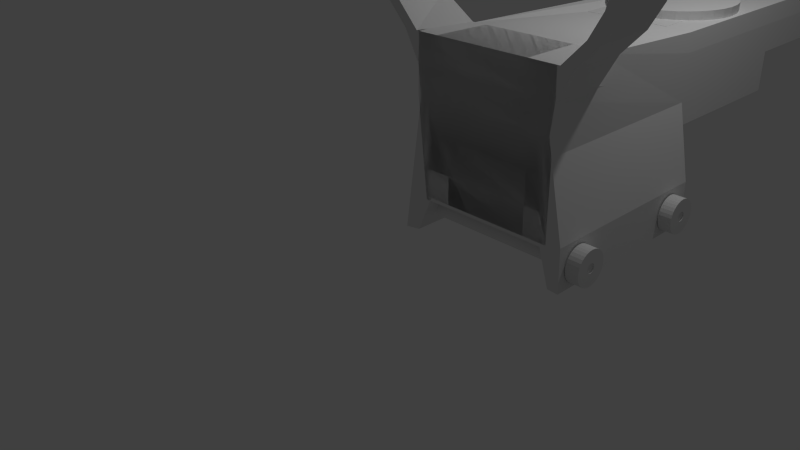 # Source: HonestLight_Red_Dot_Sight.blend  (saved by Blender 2.72.0; exported with 4.5.12 LTS)
import bpy
from mathutils import Matrix  # noqa: F401  (used for matrix-valued properties, if any)

bpy.ops.wm.read_factory_settings(use_empty=True)
scene = bpy.context.scene
scene.name = 'Scene'

# ---- collections
col_collection_1 = bpy.data.collections.new('Collection 1'); scene.collection.children.link(col_collection_1)

# ---- world
world_world = bpy.data.worlds.new('World'); scene.world = world_world
world_world.color = (0.05088, 0.05088, 0.05088)
world_world.use_sun_shadow = False
world_world.sun_shadow_jitter_overblur = 0.0
world_world.cycles.sampling_method = 'MANUAL'
world_world.cycles.sample_map_resolution = 256

# ---- cameras
cam_camera = bpy.data.cameras.new('Camera')
cam_camera.clip_end = 100.0
cam_camera.lens = 35.0
cam_camera.sensor_width = 32.0
cam_camera.sensor_height = 18.0
cam_camera.ortho_scale = 7.314
cam_camera.dof.focus_distance = 0.0
cam_camera.dof.aperture_fstop = 128.0

# ---- lights
light_lamp = bpy.data.lights.new('Lamp', 'POINT')
light_lamp.transmission_factor = 0.0
light_lamp.cutoff_distance = 30.0
light_lamp.energy = 100.0
light_lamp.shadow_buffer_clip_start = 1.001
light_lamp.shadow_soft_size = 0.1
light_lamp.shadow_maximum_resolution = 0.006
light_lamp.use_absolute_resolution = True
light_lamp.cycles.use_multiple_importance_sampling = False

# ---- meshes
me_cylinder_001 = bpy.data.meshes.new('Cylinder.001')
me_cylinder_001.from_pydata([(0.0, 1.0, -1.0), (0.0, 1.0, 1.0), (0.1951, 0.9808, -1.0), (0.1951, 0.9808, 1.0), (0.3827, 0.9239, -1.0), (0.3827, 0.9239, 1.0), (0.5556, 0.8315, -1.0), (0.5556, 0.8315, 1.0), (0.7071, 0.7071, -1.0), (0.7071, 0.7071, 1.0), (0.8315, 0.5556, -1.0), (0.8315, 0.5556, 1.0), (0.9239, 0.3827, -1.0), (0.9239, 0.3827, 1.0), (0.9808, 0.1951, -1.0), (0.9808, 0.1951, 1.0), (1.0, 7.55e-08, -1.0), (1.0, 7.55e-08, 1.0), (0.9808, -0.1951, -1.0), (0.9808, -0.1951, 1.0), (0.9239, -0.3827, -1.0), (0.9239, -0.3827, 1.0), (0.8315, -0.5556, -1.0), (0.8315, -0.5556, 1.0), (0.7071, -0.7071, -1.0), (0.7071, -0.7071, 1.0), (0.5556, -0.8315, -1.0), (0.5556, -0.8315, 1.0), (0.3827, -0.9239, -1.0), (0.3827, -0.9239, 1.0), (0.1951, -0.9808, -1.0), (0.1951, -0.9808, 1.0), (-3.258e-07, -1.0, -1.0), (-3.258e-07, -1.0, 1.0), (-0.1951, -0.9808, -1.0), (-0.1951, -0.9808, 1.0), (-0.3827, -0.9239, -1.0), (-0.3827, -0.9239, 1.0), (-0.5556, -0.8315, -1.0), (-0.5556, -0.8315, 1.0), (-0.7071, -0.7071, -1.0), (-0.7071, -0.7071, 1.0), (-0.8315, -0.5556, -1.0), (-0.8315, -0.5556, 1.0), (-0.9239, -0.3827, -1.0), (-0.9239, -0.3827, 1.0), (-0.9808, -0.1951, -1.0), (-0.9808, -0.1951, 1.0), (-1.0, 9.656e-07, -1.0), (-1.0, 9.656e-07, 1.0), (-0.9808, 0.1951, -1.0), (-0.9808, 0.1951, 1.0), (-0.9239, 0.3827, -1.0), (-0.9239, 0.3827, 1.0), (-0.8315, 0.5556, -1.0), (-0.8315, 0.5556, 1.0), (-0.7071, 0.7071, -1.0), (-0.7071, 0.7071, 1.0), (-0.5556, 0.8315, -1.0), (-0.5556, 0.8315, 1.0), (-0.3827, 0.9239, -1.0), (-0.3827, 0.9239, 1.0), (-0.1951, 0.9808, -1.0), (-0.1951, 0.9808, 1.0)], [], [(0, 1, 3, 2), (2, 3, 5, 4), (4, 5, 7, 6), (6, 7, 9, 8), (8, 9, 11, 10), (10, 11, 13, 12), (12, 13, 15, 14), (14, 15, 17, 16), (16, 17, 19, 18), (18, 19, 21, 20), (20, 21, 23, 22), (22, 23, 25, 24), (24, 25, 27, 26), (26, 27, 29, 28), (28, 29, 31, 30), (30, 31, 33, 32), (32, 33, 35, 34), (34, 35, 37, 36), (36, 37, 39, 38), (38, 39, 41, 40), (40, 41, 43, 42), (42, 43, 45, 44), (44, 45, 47, 46), (46, 47, 49, 48), (48, 49, 51, 50), (50, 51, 53, 52), (52, 53, 55, 54), (54, 55, 57, 56), (56, 57, 59, 58), (58, 59, 61, 60), (3, 1, 63, 61, 59, 57, 55, 53, 51, 49, 47, 45, 43, 41, 39, 37, 35, 33, 31, 29, 27, 25, 23, 21, 19, 17, 15, 13, 11, 9, 7, 5), (62, 63, 1, 0), (60, 61, 63, 62), (0, 2, 4, 6, 8, 10, 12, 14, 16, 18, 20, 22, 24, 26, 28, 30, 32, 34, 36, 38, 40, 42, 44, 46, 48, 50, 52, 54, 56, 58, 60, 62)])
me_cylinder_001.use_remesh_preserve_volume = False
me_cylinder_001.use_remesh_preserve_attributes = False
me_cylinder_001.use_mirror_vertex_groups = False
me_cylinder_001.update()
me_cylinder = bpy.data.meshes.new('Cylinder')
me_cylinder.from_pydata([(3.737e-07, 1.0, 12.19), (3.737e-07, 1.0, 14.19), (0.1951, 0.9808, 12.19), (0.1951, 0.9808, 14.19), (0.3827, 0.9239, 12.19), (0.3827, 0.9239, 14.19), (0.5556, 0.8315, 12.19), (0.5556, 0.8315, 14.19), (0.7071, 0.7071, 12.19), (0.7071, 0.7071, 14.19), (0.8315, 0.5556, 12.19), (0.8315, 0.5556, 14.19), (0.9239, 0.3827, 12.19), (0.9239, 0.3827, 14.19), (0.9808, 0.1951, 12.19), (0.9808, 0.1951, 14.19), (1.0, 7.55e-08, 12.19), (1.0, 7.55e-08, 14.19), (0.9808, -0.1951, 12.19), (0.9808, -0.1951, 14.19), (0.9239, -0.3827, 12.19), (0.9239, -0.3827, 14.19), (0.8315, -0.5556, 12.19), (0.8315, -0.5556, 14.19), (0.7071, -0.7071, 12.19), (0.7071, -0.7071, 14.19), (0.5556, -0.8315, 12.19), (0.5556, -0.8315, 14.19), (0.3827, -0.9239, 12.19), (0.3827, -0.9239, 14.19), (0.1951, -0.9808, 12.19), (0.1951, -0.9808, 14.19), (4.786e-08, -1.0, 12.19), (4.786e-08, -1.0, 14.19), (-0.1951, -0.9808, 12.19), (-0.1951, -0.9808, 14.19), (-0.3827, -0.9239, 12.19), (-0.3827, -0.9239, 14.19), (-0.5556, -0.8315, 12.19), (-0.5556, -0.8315, 14.19), (-0.7071, -0.7071, 12.19), (-0.7071, -0.7071, 14.19), (-0.8315, -0.5556, 12.19), (-0.8315, -0.5556, 14.19), (-0.9239, -0.3827, 12.19), (-0.9239, -0.3827, 14.19), (-0.9808, -0.1951, 12.19), (-0.9808, -0.1951, 14.19), (-1.0, 9.656e-07, 12.19), (-1.0, 9.656e-07, 14.19), (-0.9808, 0.1951, 12.19), (-0.9808, 0.1951, 14.19), (-0.9239, 0.3827, 12.19), (-0.9239, 0.3827, 14.19), (-0.8315, 0.5556, 12.19), (-0.8315, 0.5556, 14.19), (-0.7071, 0.7071, 12.19), (-0.7071, 0.7071, 14.19), (-0.5556, 0.8315, 12.19), (-0.5556, 0.8315, 14.19), (-0.3827, 0.9239, 12.19), (-0.3827, 0.9239, 14.19), (-0.1951, 0.9808, 12.19), (-0.1951, 0.9808, 14.19), (0.05248, 0.2639, 14.19), (4.688e-07, 0.269, 14.19), (0.103, 0.2485, 14.19), (0.1495, 0.2237, 14.19), (0.1902, 0.1902, 14.19), (0.2237, 0.1495, 14.19), (0.2485, 0.103, 14.19), (0.2639, 0.05248, 14.19), (0.269, 2.286e-07, 14.19), (0.2639, -0.05248, 14.19), (0.2485, -0.103, 14.19), (0.2237, -0.1495, 14.19), (0.1902, -0.1902, 14.19), (0.1495, -0.2237, 14.19), (0.103, -0.2485, 14.19), (0.05248, -0.2639, 14.19), (3.812e-07, -0.269, 14.19), (-0.05248, -0.2639, 14.19), (-0.103, -0.2485, 14.19), (-0.1495, -0.2237, 14.19), (-0.1902, -0.1902, 14.19), (-0.2237, -0.1495, 14.19), (-0.2485, -0.103, 14.19), (-0.2639, -0.05248, 14.19), (-0.269, 4.681e-07, 14.19), (-0.2639, 0.05248, 14.19), (-0.2485, 0.103, 14.19), (-0.2237, 0.1495, 14.19), (-0.1902, 0.1902, 14.19), (-0.1495, 0.2237, 14.19), (-0.1029, 0.2485, 14.19), (-0.05248, 0.2639, 14.19), (0.05248, 0.2639, 14.01), (4.637e-07, 0.269, 14.01), (0.103, 0.2485, 14.01), (0.1495, 0.2237, 14.01), (0.1902, 0.1902, 14.01), (0.2237, 0.1495, 14.01), (0.2485, 0.103, 14.01), (0.2639, 0.05248, 14.01), (0.269, 2.286e-07, 14.01), (0.2639, -0.05248, 14.01), (0.2485, -0.103, 14.01), (0.2237, -0.1495, 14.01), (0.1902, -0.1902, 14.01), (0.1495, -0.2237, 14.01), (0.103, -0.2485, 14.01), (0.05248, -0.2639, 14.01), (3.76e-07, -0.269, 14.01), (-0.05248, -0.2639, 14.01), (-0.103, -0.2485, 14.01), (-0.1495, -0.2237, 14.01), (-0.1902, -0.1902, 14.01), (-0.2237, -0.1495, 14.01), (-0.2485, -0.103, 14.01), (-0.2639, -0.05248, 14.01), (-0.269, 4.681e-07, 14.01), (-0.2639, 0.05248, 14.01), (-0.2485, 0.103, 14.01), (-0.2237, 0.1495, 14.01), (-0.1902, 0.1902, 14.01), (-0.1495, 0.2237, 14.01), (-0.1029, 0.2485, 14.01), (-0.05248, 0.2639, 14.01), (4.34e-07, 0.5364, 12.19), (0.1046, 0.5261, 12.19), (0.2053, 0.4955, 12.19), (0.298, 0.446, 12.19), (0.3793, 0.3793, 12.19), (0.446, 0.298, 12.19), (0.4955, 0.2053, 12.19), (0.5261, 0.1046, 12.19), (0.5364, 1.726e-07, 12.19), (0.5261, -0.1046, 12.19), (0.4955, -0.2053, 12.19), (0.446, -0.298, 12.19), (0.3793, -0.3793, 12.19), (0.298, -0.446, 12.19), (0.2053, -0.4955, 12.19), (0.1046, -0.5261, 12.19), (2.593e-07, -0.5364, 12.19), (-0.1046, -0.5261, 12.19), (-0.2053, -0.4955, 12.19), (-0.298, -0.446, 12.19), (-0.3793, -0.3793, 12.19), (-0.446, -0.298, 12.19), (-0.4955, -0.2053, 12.19), (-0.5261, -0.1046, 12.19), (-0.5364, 6.5e-07, 12.19), (-0.5261, 0.1046, 12.19), (-0.4955, 0.2053, 12.19), (-0.446, 0.298, 12.19), (-0.3793, 0.3793, 12.19), (-0.298, 0.446, 12.19), (-0.2053, 0.4955, 12.19), (-0.1046, 0.5261, 12.19), (-4.226e-06, 0.5364, -14.73), (0.1046, 0.5261, -14.73), (0.2053, 0.4955, -14.73), (0.298, 0.446, -14.73), (0.3793, 0.3793, -14.73), (0.446, 0.298, -14.73), (0.4955, 0.2053, -14.73), (0.526, 0.1046, -14.73), (0.5364, 1.726e-07, -14.73), (0.526, -0.1046, -14.73), (0.4955, -0.2053, -14.73), (0.446, -0.298, -14.73), (0.3793, -0.3793, -14.73), (0.298, -0.446, -14.73), (0.2053, -0.4955, -14.73), (0.1046, -0.5261, -14.73), (-4.4e-06, -0.5364, -14.73), (-0.1046, -0.5261, -14.73), (-0.2053, -0.4955, -14.73), (-0.298, -0.446, -14.73), (-0.3793, -0.3793, -14.73), (-0.446, -0.298, -14.73), (-0.4955, -0.2053, -14.73), (-0.5261, -0.1046, -14.73), (-0.5364, 6.5e-07, -14.73), (-0.5261, 0.1046, -14.73), (-0.4955, 0.2053, -14.73), (-0.446, 0.298, -14.73), (-0.3793, 0.3793, -14.73), (-0.298, 0.446, -14.73), (-0.2053, 0.4955, -14.73), (-0.1046, 0.5261, -14.73)], [], [(0, 1, 3, 2), (2, 3, 5, 4), (4, 5, 7, 6), (6, 7, 9, 8), (8, 9, 11, 10), (10, 11, 13, 12), (12, 13, 15, 14), (14, 15, 17, 16), (16, 17, 19, 18), (18, 19, 21, 20), (20, 21, 23, 22), (22, 23, 25, 24), (24, 25, 27, 26), (26, 27, 29, 28), (28, 29, 31, 30), (30, 31, 33, 32), (32, 33, 35, 34), (34, 35, 37, 36), (36, 37, 39, 38), (38, 39, 41, 40), (40, 41, 43, 42), (42, 43, 45, 44), (44, 45, 47, 46), (46, 47, 49, 48), (48, 49, 51, 50), (50, 51, 53, 52), (52, 53, 55, 54), (54, 55, 57, 56), (56, 57, 59, 58), (58, 59, 61, 60), (59, 57, 92, 93), (60, 61, 63, 62), (62, 63, 1, 0), (12, 14, 135, 134), (82, 81, 113, 114), (15, 13, 70, 71), (33, 31, 79, 80), (51, 49, 88, 89), (7, 5, 66, 67), (25, 23, 75, 76), (43, 41, 84, 85), (61, 59, 93, 94), (17, 15, 71, 72), (35, 33, 80, 81), (53, 51, 89, 90), (9, 7, 67, 68), (27, 25, 76, 77), (45, 43, 85, 86), (63, 61, 94, 95), (19, 17, 72, 73), (37, 35, 81, 82), (55, 53, 90, 91), (11, 9, 68, 69), (29, 27, 77, 78), (47, 45, 86, 87), (3, 1, 65, 64), (1, 63, 95, 65), (21, 19, 73, 74), (39, 37, 82, 83), (57, 55, 91, 92), (13, 11, 69, 70), (31, 29, 78, 79), (49, 47, 87, 88), (5, 3, 64, 66), (23, 21, 74, 75), (41, 39, 83, 84), (96, 97, 127, 126, 125, 124, 123, 122, 121, 120, 119, 118, 117, 116, 115, 114, 113, 112, 111, 110, 109, 108, 107, 106, 105, 104, 103, 102, 101, 100, 99, 98), (69, 68, 100, 101), (65, 95, 127, 97), (83, 82, 114, 115), (70, 69, 101, 102), (84, 83, 115, 116), (71, 70, 102, 103), (85, 84, 116, 117), (72, 71, 103, 104), (86, 85, 117, 118), (73, 72, 104, 105), (87, 86, 118, 119), (74, 73, 105, 106), (88, 87, 119, 120), (75, 74, 106, 107), (89, 88, 120, 121), (76, 75, 107, 108), (90, 89, 121, 122), (77, 76, 108, 109), (91, 90, 122, 123), (78, 77, 109, 110), (64, 65, 97, 96), (92, 91, 123, 124), (79, 78, 110, 111), (66, 64, 96, 98), (93, 92, 124, 125), (80, 79, 111, 112), (67, 66, 98, 99), (94, 93, 125, 126), (81, 80, 112, 113), (68, 67, 99, 100), (95, 94, 126, 127), (151, 152, 184, 183), (30, 32, 144, 143), (48, 50, 153, 152), (4, 6, 131, 130), (22, 24, 140, 139), (40, 42, 149, 148), (58, 60, 158, 157), (14, 16, 136, 135), (32, 34, 145, 144), (50, 52, 154, 153), (6, 8, 132, 131), (24, 26, 141, 140), (42, 44, 150, 149), (60, 62, 159, 158), (16, 18, 137, 136), (34, 36, 146, 145), (52, 54, 155, 154), (8, 10, 133, 132), (26, 28, 142, 141), (44, 46, 151, 150), (0, 2, 129, 128), (62, 0, 128, 159), (18, 20, 138, 137), (36, 38, 147, 146), (54, 56, 156, 155), (10, 12, 134, 133), (28, 30, 143, 142), (46, 48, 152, 151), (2, 4, 130, 129), (20, 22, 139, 138), (38, 40, 148, 147), (56, 58, 157, 156), (160, 161, 162, 163, 164, 165, 166, 167, 168, 169, 170, 171, 172, 173, 174, 175, 176, 177, 178, 179, 180, 181, 182, 183, 184, 185, 186, 187, 188, 189, 190, 191), (138, 139, 171, 170), (152, 153, 185, 184), (139, 140, 172, 171), (153, 154, 186, 185), (140, 141, 173, 172), (154, 155, 187, 186), (141, 142, 174, 173), (128, 129, 161, 160), (155, 156, 188, 187), (142, 143, 175, 174), (129, 130, 162, 161), (156, 157, 189, 188), (143, 144, 176, 175), (130, 131, 163, 162), (157, 158, 190, 189), (144, 145, 177, 176), (131, 132, 164, 163), (158, 159, 191, 190), (145, 146, 178, 177), (132, 133, 165, 164), (159, 128, 160, 191), (146, 147, 179, 178), (133, 134, 166, 165), (147, 148, 180, 179), (134, 135, 167, 166), (148, 149, 181, 180), (135, 136, 168, 167), (149, 150, 182, 181), (136, 137, 169, 168), (150, 151, 183, 182), (137, 138, 170, 169)])
me_cylinder.use_remesh_preserve_volume = False
me_cylinder.use_remesh_preserve_attributes = False
me_cylinder.use_mirror_vertex_groups = False
me_cylinder.update()
me_cube_003 = bpy.data.meshes.new('Cube.003')
me_cube_003.from_pydata([(1.0, -1.0, -1.0), (1.0, -1.0, 1.0), (1.0, 1.0, 0.4133), (1.0, 1.0, 1.0), (0.8808, 0.4, 1.0), (0.8808, 0.4, -1.0), (0.9017, 0.7, 0.4133), (0.9017, 0.7, 1.0), (0.9148, 1.0, 1.0), (0.9148, 1.0, 0.4133), (0.8655, -0.6161, 1.0), (0.8655, -0.6161, -1.0), (0.8, 0.4, 1.0), (0.8, 0.4, -1.0), (0.8, 0.7, 1.0), (0.8, 0.7, 0.4133), (0.9148, 2.204, 1.0), (1.0, 2.186, 1.0), (1.0, 2.186, 0.4133), (0.9148, 2.204, 0.4133), (1.133, 1.237, 1.0), (1.212, 1.475, 1.0), (1.212, 1.712, 1.0), (1.133, 1.949, 1.0), (1.048, 1.949, 1.0), (1.126, 1.712, 1.0), (1.126, 1.475, 1.0), (1.048, 1.237, 1.0), (1.048, 1.237, 0.4133), (1.126, 1.475, 0.4133), (1.126, 1.712, 0.4133), (1.048, 1.949, 0.4133), (1.133, 1.949, 0.4133), (1.212, 1.712, 0.4133), (1.212, 1.475, 0.4133), (1.133, 1.237, 0.4133), (1.229, 1.593, 1.0), (1.144, 1.593, 1.0), (1.144, 1.593, 0.4133), (1.229, 1.593, 0.4133), (-0.005016, 1.0, 1.0), (0.05547, -0.6161, -1.0), (-0.01, 0.4, -1.0), (-0.01, 0.7, 0.4133), (-0.005015, 1.0, 0.4133), (0.05547, -0.6161, 1.0), (-0.01, 0.4, 1.0), (-0.01, 0.7, 1.0), (0.7902, 2.391, 1.0), (0.8754, 2.391, 1.0), (0.8754, 2.391, 0.4133), (0.7902, 2.391, 0.4133), (0.8525, 2.274, 1.0), (0.8525, 2.274, 0.4133), (0.9377, 2.321, 0.4133), (0.9377, 2.321, 1.0), (0.1888, 2.372, 1.0), (0.1888, 2.372, 0.4133), (0.01517, 2.296, 1.0), (0.01517, 2.296, 0.4133), (-0.1079, -1.0, 1.0), (-0.1079, -1.0, -1.0), (-0.1079, 1.0, 1.0), (-0.1079, 1.0, 0.4133), (0.01007, 0.4441, -1.0), (0.01007, 0.4, 1.0), (-0.009606, 0.7, 1.0), (-0.009606, 0.7441, 0.4133), (0.06538, 0.9934, 0.4133), (-0.02277, 1.0, 1.0), (0.09205, -0.02333, -1.0), (0.09205, -0.5825, 1.0), (0.09205, 0.4, -1.0), (0.09205, 0.4, 1.0), (0.09205, 0.7, 0.4133), (0.09205, 0.7, 1.0), (-0.02277, 2.186, 0.4133), (-0.1079, 2.186, 0.4133), (-0.1079, 2.186, 1.0), (-0.02277, 2.186, 1.0), (-0.2408, 1.237, 0.4133), (-0.3196, 1.475, 0.4133), (-0.3196, 1.712, 0.4133), (-0.2408, 1.949, 0.4133), (-0.1556, 1.949, 0.4133), (-0.2344, 1.712, 0.4133), (-0.2344, 1.475, 0.4133), (-0.1556, 1.237, 0.4133), (-0.1556, 1.237, 1.0), (-0.2344, 1.475, 1.0), (-0.2344, 1.712, 1.0), (-0.1556, 1.949, 1.0), (-0.2408, 1.949, 1.0), (-0.3196, 1.712, 1.0), (-0.3196, 1.475, 1.0), (-0.2408, 1.237, 1.0), (-0.3374, 1.593, 0.4133), (-0.2522, 1.593, 0.4133), (-0.2522, 1.593, 1.0), (-0.3374, 1.593, 1.0), (0.8971, 0.8946, -1.0), (0.9021, -0.5825, 1.0), (0.9021, 0.4, 1.0), (0.9021, 0.7, 1.0), (0.8971, 1.0, 1.0), (0.9021, -0.02333, -1.0), (0.9021, 0.4, -1.0), (0.9021, 0.7, -1.0), (0.1018, 2.391, 0.4133), (0.01667, 2.391, 0.4133), (0.01667, 2.391, 1.0), (0.1018, 2.391, 1.0), (0.03954, 2.274, 0.4133), (0.03954, 2.274, 1.0), (-0.04564, 2.321, 1.0), (-0.04564, 2.321, 0.4133), (0.7273, 2.388, 0.4133), (0.7273, 2.388, 1.0), (0.8769, 2.296, 0.4133), (0.8769, 2.296, 1.0), (0.9574, 1.0, 1.0), (0.9327, -0.9917, -1.0), (0.841, 0.4, -1.0), (0.8508, 0.7, 0.4133), (0.9574, 1.0, 0.4133), (0.9327, -0.9917, 1.0), (0.841, 0.4, 1.0), (0.8508, 0.7, 1.0), (0.9574, 2.186, 1.0), (0.9574, 2.186, 0.4133), (1.09, 1.237, 0.4133), (1.169, 1.475, 0.4133), (1.169, 1.712, 0.4133), (1.09, 1.949, 0.4133), (1.09, 1.237, 1.0), (1.169, 1.475, 1.0), (1.169, 1.712, 1.0), (1.09, 1.949, 1.0), (1.187, 1.593, 1.0), (1.187, 1.593, 0.4133), (0.8328, 2.391, 1.0), (0.8328, 2.391, 0.4133), (0.8951, 2.257, 1.0), (0.8951, 2.257, 0.4133), (-0.06536, 1.0, 0.4133), (-0.007949, -0.975, 1.0), (0.05106, 0.4, 1.0), (0.04122, 0.7, 1.0), (-0.06536, 1.0, 1.0), (-0.007949, -0.975, -1.0), (0.05106, 0.5881, -1.0), (0.04122, 0.8881, 0.4133), (-0.06536, 2.186, 0.4133), (-0.06536, 2.186, 1.0), (-0.1982, 1.237, 1.0), (-0.277, 1.475, 1.0), (-0.277, 1.712, 1.0), (-0.1982, 1.949, 1.0), (-0.1982, 1.237, 0.4133), (-0.277, 1.475, 0.4133), (-0.277, 1.712, 0.4133), (-0.1982, 1.949, 0.4133), (-0.2948, 1.593, 0.4133), (-0.2948, 1.593, 1.0), (0.05926, 2.391, 0.4133), (0.05926, 2.391, 1.0), (-0.003052, 2.257, 0.4133), (-0.003052, 2.257, 1.0), (-0.05632, 1.0, 1.0), (0.01328, -0.8916, -1.0), (0.08491, 0.6834, -1.0), (0.07716, 0.9834, 0.4133), (-0.05632, 2.186, 1.0), (-0.1891, 1.237, 0.4133), (-0.268, 1.475, 0.4133), (-0.268, 1.712, 0.4133), (-0.1891, 1.949, 0.4133), (-0.2858, 1.593, 0.4133), (0.0683, 2.391, 1.0), (0.005991, 2.257, 0.4133), (-0.05632, 1.0, 0.4133), (0.01328, -0.8916, 1.0), (0.05976, 0.4, 1.0), (0.05201, 0.7, 1.0), (-0.05632, 2.186, 0.4133), (-0.1891, 1.237, 1.0), (-0.268, 1.475, 1.0), (-0.268, 1.712, 1.0), (-0.1891, 1.949, 1.0), (-0.2858, 1.593, 1.0), (0.0683, 2.391, 0.4133), (0.005991, 2.257, 1.0), (0.9483, 1.0, 0.4133), (0.9184, -0.9114, 1.0), (0.8322, 0.4, 1.0), (0.84, 0.7, 1.0), (0.9483, 2.186, 0.4133), (1.081, 1.237, 1.0), (1.16, 1.475, 1.0), (1.16, 1.712, 1.0), (1.081, 1.949, 1.0), (1.178, 1.593, 1.0), (0.8237, 2.391, 0.4133), (0.886, 2.257, 1.0), (0.9483, 1.0, 1.0), (0.9184, -0.9114, -1.0), (0.8322, 0.4, -1.0), (0.84, 0.7, 0.4133), (0.9483, 2.186, 1.0), (1.081, 1.237, 0.4133), (1.16, 1.475, 0.4133), (1.16, 1.712, 0.4133), (1.081, 1.949, 0.4133), (1.178, 1.593, 0.4133), (0.8237, 2.391, 1.0), (0.886, 2.257, 0.4133), (0.8971, 0.8946, -2.615), (0.08241, 0.8946, -2.615), (0.09205, 0.7, -2.615), (0.09205, 0.4, -2.615), (0.09205, -0.02333, -2.615), (0.9021, -0.02333, -2.615), (0.9021, 0.4, -2.615), (0.9021, 0.7, -2.615), (0.8971, 0.8946, -3.517), (0.08908, 0.8946, -3.517), (0.09205, 0.7, -3.517), (0.09205, 0.4, -3.517), (0.9021, 0.4, -3.517), (0.9021, 0.7, -3.517), (0.9949, -0.5541, 1.0), (0.9949, -0.5541, -1.0), (0.8446, -0.2924, -1.0), (0.8446, -0.2924, 1.0), (0.03462, -0.2924, 1.0), (0.03462, -0.2924, -1.0), (0.9035, -0.5484, 1.0), (0.9035, -0.5484, -1.0), (0.8909, -0.4937, -1.0), (0.8909, -0.4937, 1.0), (0.7463, 0.9038, -1.0), (0.7509, -0.5825, 1.0), (0.7509, 0.4, 1.0), (0.7509, 0.7, 1.0), (0.7254, 1.0, 1.0), (0.7509, -0.1063, -1.0), (0.7463, 0.9038, -2.615), (0.7509, -0.1063, -2.615), (0.7509, 0.4, -2.746), (0.7463, 1.0, -3.517), (0.7509, 0.4, -3.517), (0.7509, 0.7, -3.517), (0.2198, 0.9038, -1.0), (0.2231, -0.5825, 1.0), (0.2231, 0.4, 1.0), (0.2231, 0.7, 1.0), (0.2198, 0.9038, -2.615), (0.2198, 1.0, -3.517), (0.1261, 1.0, 1.0), (0.2231, -0.1063, -1.0), (0.2231, -0.1063, -2.615), (0.2231, 0.4, -2.746), (0.2231, 0.4, -3.517), (0.2231, 0.7, -3.517), (-0.0739, -0.5961, -1.0), (-0.0739, -0.5961, 1.0), (0.09205, -0.2991, 1.0), (0.09205, 0.03977, -1.0), (0.9021, 0.03977, -1.0), (0.9021, -0.2991, 1.0), (0.009074, -0.5783, -1.0), (0.009074, -0.5783, 1.0), (0.02669, -0.519, 1.0), (0.02669, -0.519, -1.0), (0.09205, 0.03977, -2.615), (0.9021, 0.03977, -2.615), (0.7509, 0.03977, -2.615), (0.7509, -0.2991, 1.0), (0.2231, 0.03977, -2.615), (0.2231, -0.2991, 1.0), (-0.03192, -0.09806, 1.0), (-0.03192, -0.09806, -1.0), (0.09205, 0.05046, 1.0), (0.09205, 0.2199, -1.0), (0.9021, 0.2199, -1.0), (0.9021, 0.05046, 1.0), (0.03007, -0.08915, -1.0), (0.03007, -0.08915, 1.0), (0.04323, -0.05951, 1.0), (0.04323, -0.05951, -1.0), (0.09205, 0.2199, -2.615), (0.9021, 0.2199, -2.615), (0.7509, 0.2199, -2.615), (0.7509, 0.05046, 1.0), (0.2231, 0.2199, -2.615), (0.2231, 0.05046, 1.0), (0.8971, 0.9684, 0.4148), (0.7317, 1.0, 0.4148), (0.1542, 1.0, 0.4148), (0.7463, 0.9056, -1.0), (0.7463, 0.9056, -2.615), (0.2198, 0.9056, -1.0), (0.2198, 0.9056, -2.615)], [], [(230, 1, 0, 231), (123, 124, 2, 6), (237, 122, 5, 231), (7, 4, 5, 6), (3, 7, 6, 2), (122, 123, 6, 5), (42, 43, 15, 13), (194, 195, 14, 12), (235, 42, 13, 232), (239, 194, 12, 233), (195, 204, 8, 14), (43, 44, 9, 15), (193, 10, 11, 205), (40, 8, 9, 44), (51, 53, 59, 57), (137, 23, 17, 128), (212, 31, 19, 196), (23, 32, 18, 17), (31, 24, 16, 19), (9, 8, 27, 28), (28, 27, 26, 29), (38, 37, 25, 30), (30, 25, 24, 31), (3, 2, 35, 20), (20, 35, 34, 21), (36, 39, 33, 22), (22, 33, 32, 23), (192, 9, 28, 209), (209, 28, 29, 210), (213, 38, 30, 211), (211, 30, 31, 212), (120, 3, 20, 134), (134, 20, 21, 135), (138, 36, 22, 136), (136, 22, 23, 137), (135, 21, 36, 138), (210, 29, 38, 213), (21, 34, 39, 36), (29, 26, 37, 38), (10, 45, 41, 11), (14, 8, 40, 47), (233, 12, 46, 234), (12, 14, 47, 46), (235, 234, 46, 47, 40, 44, 43, 42), (140, 49, 50, 141), (55, 54, 50, 49), (215, 53, 51, 202), (142, 55, 49, 140), (128, 17, 55, 142), (196, 19, 53, 215), (17, 18, 54, 55), (19, 16, 52, 53), (59, 58, 56, 57), (48, 51, 57, 56), (52, 48, 56, 58), (53, 52, 58, 59), (264, 61, 60, 265), (147, 148, 62, 66), (287, 146, 65, 280), (67, 64, 65, 66), (63, 67, 66, 62), (146, 147, 66, 65), (254, 255, 75, 73), (170, 171, 74, 72), (295, 254, 73, 282), (289, 170, 72, 283), (171, 180, 68, 74), (255, 258, 69, 75), (169, 70, 71, 181), (111, 113, 119, 117), (161, 83, 77, 152), (188, 91, 79, 172), (83, 92, 78, 77), (91, 84, 76, 79), (69, 68, 87, 88), (88, 87, 86, 89), (98, 97, 85, 90), (90, 85, 84, 91), (63, 62, 95, 80), (80, 95, 94, 81), (96, 99, 93, 82), (82, 93, 92, 83), (168, 69, 88, 185), (185, 88, 89, 186), (189, 98, 90, 187), (187, 90, 91, 188), (144, 63, 80, 158), (158, 80, 81, 159), (162, 96, 82, 160), (160, 82, 83, 161), (159, 81, 96, 162), (186, 89, 98, 189), (81, 94, 99, 96), (89, 86, 97, 98), (245, 105, 101, 241), (74, 68, 217, 218), (100, 107, 223, 216), (107, 106, 222, 223), (285, 284, 106, 107, 100, 296, 104, 103, 102), (164, 109, 110, 165), (115, 114, 110, 109), (191, 113, 111, 178), (166, 115, 109, 164), (152, 77, 115, 166), (172, 79, 113, 191), (77, 78, 114, 115), (79, 76, 112, 113), (119, 118, 116, 117), (108, 111, 117, 116), (112, 108, 116, 118), (113, 112, 118, 119), (18, 129, 143, 54), (208, 128, 142, 203), (203, 142, 140, 214), (54, 143, 141, 50), (214, 140, 141, 202), (34, 131, 139, 39), (198, 135, 138, 201), (199, 136, 137, 200), (201, 138, 136, 199), (197, 134, 135, 198), (204, 120, 134, 197), (33, 132, 133, 32), (39, 139, 132, 33), (35, 130, 131, 34), (2, 124, 130, 35), (32, 133, 129, 18), (200, 137, 128, 208), (1, 125, 121, 0), (7, 3, 120, 127), (230, 4, 126, 236), (4, 7, 127, 126), (206, 207, 123, 122), (238, 206, 122, 237), (207, 192, 124, 123), (78, 153, 167, 114), (184, 152, 166, 179), (179, 166, 164, 190), (114, 167, 165, 110), (190, 164, 165, 178), (94, 155, 163, 99), (174, 159, 162, 177), (175, 160, 161, 176), (177, 162, 160, 175), (173, 158, 159, 174), (180, 144, 158, 173), (93, 156, 157, 92), (99, 163, 156, 93), (95, 154, 155, 94), (62, 148, 154, 95), (92, 157, 153, 78), (176, 161, 152, 184), (61, 149, 145, 60), (67, 63, 144, 151), (281, 64, 150, 286), (64, 67, 151, 150), (182, 183, 147, 146), (288, 182, 146, 287), (183, 168, 148, 147), (75, 69, 168, 183), (282, 73, 182, 288), (73, 75, 183, 182), (84, 176, 184, 76), (68, 180, 173, 87), (87, 173, 174, 86), (97, 177, 175, 85), (85, 175, 176, 84), (86, 174, 177, 97), (108, 190, 178, 111), (112, 179, 190, 108), (76, 184, 179, 112), (153, 172, 191, 167), (167, 191, 178, 165), (155, 186, 189, 163), (156, 187, 188, 157), (163, 189, 187, 156), (154, 185, 186, 155), (148, 168, 185, 154), (157, 188, 172, 153), (149, 169, 181, 145), (151, 144, 180, 171), (286, 150, 170, 289), (150, 151, 171, 170), (15, 9, 192, 207), (232, 13, 206, 238), (13, 15, 207, 206), (24, 200, 208, 16), (8, 204, 197, 27), (27, 197, 198, 26), (37, 201, 199, 25), (25, 199, 200, 24), (26, 198, 201, 37), (48, 214, 202, 51), (52, 203, 214, 48), (16, 208, 203, 52), (129, 196, 215, 143), (143, 215, 202, 141), (131, 210, 213, 139), (132, 211, 212, 133), (139, 213, 211, 132), (130, 209, 210, 131), (124, 192, 209, 130), (133, 212, 196, 129), (125, 193, 205, 121), (127, 120, 204, 195), (236, 126, 194, 239), (126, 127, 195, 194), (219, 218, 226, 227), (292, 248, 222, 291), (218, 217, 225, 226), (259, 70, 220, 260), (268, 105, 221, 275), (240, 100, 216, 246), (283, 72, 219, 290), (72, 74, 218, 219), (251, 249, 224, 229), (250, 251, 229, 228), (246, 216, 224, 249), (223, 222, 228, 229), (216, 223, 229, 224), (261, 219, 227, 262), (125, 236, 239, 193), (11, 232, 238, 205), (205, 238, 237, 121), (1, 230, 236, 125), (41, 45, 234, 235), (10, 233, 234, 45), (193, 239, 233, 10), (41, 235, 232, 11), (121, 237, 231, 0), (4, 230, 231, 5), (222, 248, 250, 228), (256, 246, 249, 257), (262, 263, 251, 250), (263, 257, 249, 251), (256, 252, 301, 302), (105, 245, 247, 221), (294, 261, 248, 292), (259, 245, 241, 253), (296, 297, 244, 104), (103, 104, 244, 243), (285, 102, 242, 293), (102, 103, 243, 242), (70, 259, 253, 71), (290, 219, 261, 294), (68, 252, 256, 217), (226, 225, 257, 263), (227, 226, 263, 262), (217, 256, 257, 225), (248, 261, 262, 250), (245, 259, 260, 247), (297, 298, 258, 244), (243, 244, 258, 255), (293, 242, 254, 295), (242, 243, 255, 254), (241, 277, 279, 253), (220, 274, 278, 260), (101, 269, 277, 241), (260, 278, 276, 247), (70, 267, 274, 220), (284, 268, 275, 291), (247, 276, 275, 221), (149, 270, 273, 169), (71, 266, 272, 181), (181, 272, 271, 145), (61, 264, 270, 149), (101, 105, 268, 269), (169, 273, 267, 70), (253, 279, 266, 71), (145, 271, 265, 60), (281, 264, 265, 280), (64, 281, 280, 65), (106, 284, 291, 222), (277, 293, 295, 279), (274, 290, 294, 278), (269, 285, 293, 277), (278, 294, 292, 276), (267, 283, 290, 274), (276, 292, 291, 275), (270, 286, 289, 273), (266, 282, 288, 272), (272, 288, 287, 271), (264, 281, 286, 270), (269, 268, 284, 285), (273, 289, 283, 267), (279, 295, 282, 266), (271, 287, 280, 265), (240, 252, 298, 297), (100, 240, 297, 296), (44, 68, 298), (68, 298, 252), (301, 299, 300, 302), (246, 256, 302, 300), (252, 240, 299, 301), (240, 246, 300, 299)])
me_cube_003.use_remesh_preserve_volume = False
me_cube_003.use_remesh_preserve_attributes = False
me_cube_003.use_mirror_vertex_groups = False
me_cube_003.update()
me_cylinder_002 = bpy.data.meshes.new('Cylinder.002')
me_cylinder_002.from_pydata([(3.737e-07, 1.0, 12.19), (3.737e-07, 1.0, 14.19), (0.1951, 0.9808, 12.19), (0.1951, 0.9808, 14.19), (0.3827, 0.9239, 12.19), (0.3827, 0.9239, 14.19), (0.5556, 0.8315, 12.19), (0.5556, 0.8315, 14.19), (0.7071, 0.7071, 12.19), (0.7071, 0.7071, 14.19), (0.8315, 0.5556, 12.19), (0.8315, 0.5556, 14.19), (0.9239, 0.3827, 12.19), (0.9239, 0.3827, 14.19), (0.9808, 0.1951, 12.19), (0.9808, 0.1951, 14.19), (1.0, 7.55e-08, 12.19), (1.0, 7.55e-08, 14.19), (0.9808, -0.1951, 12.19), (0.9808, -0.1951, 14.19), (0.9239, -0.3827, 12.19), (0.9239, -0.3827, 14.19), (0.8315, -0.5556, 12.19), (0.8315, -0.5556, 14.19), (0.7071, -0.7071, 12.19), (0.7071, -0.7071, 14.19), (0.5556, -0.8315, 12.19), (0.5556, -0.8315, 14.19), (0.3827, -0.9239, 12.19), (0.3827, -0.9239, 14.19), (0.1951, -0.9808, 12.19), (0.1951, -0.9808, 14.19), (4.786e-08, -1.0, 12.19), (4.786e-08, -1.0, 14.19), (-0.1951, -0.9808, 12.19), (-0.1951, -0.9808, 14.19), (-0.3827, -0.9239, 12.19), (-0.3827, -0.9239, 14.19), (-0.5556, -0.8315, 12.19), (-0.5556, -0.8315, 14.19), (-0.7071, -0.7071, 12.19), (-0.7071, -0.7071, 14.19), (-0.8315, -0.5556, 12.19), (-0.8315, -0.5556, 14.19), (-0.9239, -0.3827, 12.19), (-0.9239, -0.3827, 14.19), (-0.9808, -0.1951, 12.19), (-0.9808, -0.1951, 14.19), (-1.0, 9.656e-07, 12.19), (-1.0, 9.656e-07, 14.19), (-0.9808, 0.1951, 12.19), (-0.9808, 0.1951, 14.19), (-0.9239, 0.3827, 12.19), (-0.9239, 0.3827, 14.19), (-0.8315, 0.5556, 12.19), (-0.8315, 0.5556, 14.19), (-0.7071, 0.7071, 12.19), (-0.7071, 0.7071, 14.19), (-0.5556, 0.8315, 12.19), (-0.5556, 0.8315, 14.19), (-0.3827, 0.9239, 12.19), (-0.3827, 0.9239, 14.19), (-0.1951, 0.9808, 12.19), (-0.1951, 0.9808, 14.19), (0.05248, 0.2639, 14.19), (4.688e-07, 0.269, 14.19), (0.103, 0.2485, 14.19), (0.1495, 0.2237, 14.19), (0.1902, 0.1902, 14.19), (0.2237, 0.1495, 14.19), (0.2485, 0.103, 14.19), (0.2639, 0.05248, 14.19), (0.269, 2.286e-07, 14.19), (0.2639, -0.05248, 14.19), (0.2485, -0.103, 14.19), (0.2237, -0.1495, 14.19), (0.1902, -0.1902, 14.19), (0.1495, -0.2237, 14.19), (0.103, -0.2485, 14.19), (0.05248, -0.2639, 14.19), (3.812e-07, -0.269, 14.19), (-0.05248, -0.2639, 14.19), (-0.103, -0.2485, 14.19), (-0.1495, -0.2237, 14.19), (-0.1902, -0.1902, 14.19), (-0.2237, -0.1495, 14.19), (-0.2485, -0.103, 14.19), (-0.2639, -0.05248, 14.19), (-0.269, 4.681e-07, 14.19), (-0.2639, 0.05248, 14.19), (-0.2485, 0.103, 14.19), (-0.2237, 0.1495, 14.19), (-0.1902, 0.1902, 14.19), (-0.1495, 0.2237, 14.19), (-0.1029, 0.2485, 14.19), (-0.05248, 0.2639, 14.19), (0.05248, 0.2639, 14.01), (4.637e-07, 0.269, 14.01), (0.103, 0.2485, 14.01), (0.1495, 0.2237, 14.01), (0.1902, 0.1902, 14.01), (0.2237, 0.1495, 14.01), (0.2485, 0.103, 14.01), (0.2639, 0.05248, 14.01), (0.269, 2.286e-07, 14.01), (0.2639, -0.05248, 14.01), (0.2485, -0.103, 14.01), (0.2237, -0.1495, 14.01), (0.1902, -0.1902, 14.01), (0.1495, -0.2237, 14.01), (0.103, -0.2485, 14.01), (0.05248, -0.2639, 14.01), (3.76e-07, -0.269, 14.01), (-0.05248, -0.2639, 14.01), (-0.103, -0.2485, 14.01), (-0.1495, -0.2237, 14.01), (-0.1902, -0.1902, 14.01), (-0.2237, -0.1495, 14.01), (-0.2485, -0.103, 14.01), (-0.2639, -0.05248, 14.01), (-0.269, 4.681e-07, 14.01), (-0.2639, 0.05248, 14.01), (-0.2485, 0.103, 14.01), (-0.2237, 0.1495, 14.01), (-0.1902, 0.1902, 14.01), (-0.1495, 0.2237, 14.01), (-0.1029, 0.2485, 14.01), (-0.05248, 0.2639, 14.01), (4.34e-07, 0.5364, 12.19), (0.1046, 0.5261, 12.19), (0.2053, 0.4955, 12.19), (0.298, 0.446, 12.19), (0.3793, 0.3793, 12.19), (0.446, 0.298, 12.19), (0.4955, 0.2053, 12.19), (0.5261, 0.1046, 12.19), (0.5364, 1.726e-07, 12.19), (0.5261, -0.1046, 12.19), (0.4955, -0.2053, 12.19), (0.446, -0.298, 12.19), (0.3793, -0.3793, 12.19), (0.298, -0.446, 12.19), (0.2053, -0.4955, 12.19), (0.1046, -0.5261, 12.19), (2.593e-07, -0.5364, 12.19), (-0.1046, -0.5261, 12.19), (-0.2053, -0.4955, 12.19), (-0.298, -0.446, 12.19), (-0.3793, -0.3793, 12.19), (-0.446, -0.298, 12.19), (-0.4955, -0.2053, 12.19), (-0.5261, -0.1046, 12.19), (-0.5364, 6.5e-07, 12.19), (-0.5261, 0.1046, 12.19), (-0.4955, 0.2053, 12.19), (-0.446, 0.298, 12.19), (-0.3793, 0.3793, 12.19), (-0.298, 0.446, 12.19), (-0.2053, 0.4955, 12.19), (-0.1046, 0.5261, 12.19), (-4.226e-06, 0.5364, -14.73), (0.1046, 0.5261, -14.73), (0.2053, 0.4955, -14.73), (0.298, 0.446, -14.73), (0.3793, 0.3793, -14.73), (0.446, 0.298, -14.73), (0.4955, 0.2053, -14.73), (0.526, 0.1046, -14.73), (0.5364, 1.726e-07, -14.73), (0.526, -0.1046, -14.73), (0.4955, -0.2053, -14.73), (0.446, -0.298, -14.73), (0.3793, -0.3793, -14.73), (0.298, -0.446, -14.73), (0.2053, -0.4955, -14.73), (0.1046, -0.5261, -14.73), (-4.4e-06, -0.5364, -14.73), (-0.1046, -0.5261, -14.73), (-0.2053, -0.4955, -14.73), (-0.298, -0.446, -14.73), (-0.3793, -0.3793, -14.73), (-0.446, -0.298, -14.73), (-0.4955, -0.2053, -14.73), (-0.5261, -0.1046, -14.73), (-0.5364, 6.5e-07, -14.73), (-0.5261, 0.1046, -14.73), (-0.4955, 0.2053, -14.73), (-0.446, 0.298, -14.73), (-0.3793, 0.3793, -14.73), (-0.298, 0.446, -14.73), (-0.2053, 0.4955, -14.73), (-0.1046, 0.5261, -14.73)], [], [(0, 1, 3, 2), (2, 3, 5, 4), (4, 5, 7, 6), (6, 7, 9, 8), (8, 9, 11, 10), (10, 11, 13, 12), (12, 13, 15, 14), (14, 15, 17, 16), (16, 17, 19, 18), (18, 19, 21, 20), (20, 21, 23, 22), (22, 23, 25, 24), (24, 25, 27, 26), (26, 27, 29, 28), (28, 29, 31, 30), (30, 31, 33, 32), (32, 33, 35, 34), (34, 35, 37, 36), (36, 37, 39, 38), (38, 39, 41, 40), (40, 41, 43, 42), (42, 43, 45, 44), (44, 45, 47, 46), (46, 47, 49, 48), (48, 49, 51, 50), (50, 51, 53, 52), (52, 53, 55, 54), (54, 55, 57, 56), (56, 57, 59, 58), (58, 59, 61, 60), (59, 57, 92, 93), (60, 61, 63, 62), (62, 63, 1, 0), (12, 14, 135, 134), (82, 81, 113, 114), (15, 13, 70, 71), (33, 31, 79, 80), (51, 49, 88, 89), (7, 5, 66, 67), (25, 23, 75, 76), (43, 41, 84, 85), (61, 59, 93, 94), (17, 15, 71, 72), (35, 33, 80, 81), (53, 51, 89, 90), (9, 7, 67, 68), (27, 25, 76, 77), (45, 43, 85, 86), (63, 61, 94, 95), (19, 17, 72, 73), (37, 35, 81, 82), (55, 53, 90, 91), (11, 9, 68, 69), (29, 27, 77, 78), (47, 45, 86, 87), (3, 1, 65, 64), (1, 63, 95, 65), (21, 19, 73, 74), (39, 37, 82, 83), (57, 55, 91, 92), (13, 11, 69, 70), (31, 29, 78, 79), (49, 47, 87, 88), (5, 3, 64, 66), (23, 21, 74, 75), (41, 39, 83, 84), (96, 97, 127, 126, 125, 124, 123, 122, 121, 120, 119, 118, 117, 116, 115, 114, 113, 112, 111, 110, 109, 108, 107, 106, 105, 104, 103, 102, 101, 100, 99, 98), (69, 68, 100, 101), (65, 95, 127, 97), (83, 82, 114, 115), (70, 69, 101, 102), (84, 83, 115, 116), (71, 70, 102, 103), (85, 84, 116, 117), (72, 71, 103, 104), (86, 85, 117, 118), (73, 72, 104, 105), (87, 86, 118, 119), (74, 73, 105, 106), (88, 87, 119, 120), (75, 74, 106, 107), (89, 88, 120, 121), (76, 75, 107, 108), (90, 89, 121, 122), (77, 76, 108, 109), (91, 90, 122, 123), (78, 77, 109, 110), (64, 65, 97, 96), (92, 91, 123, 124), (79, 78, 110, 111), (66, 64, 96, 98), (93, 92, 124, 125), (80, 79, 111, 112), (67, 66, 98, 99), (94, 93, 125, 126), (81, 80, 112, 113), (68, 67, 99, 100), (95, 94, 126, 127), (151, 152, 184, 183), (30, 32, 144, 143), (48, 50, 153, 152), (4, 6, 131, 130), (22, 24, 140, 139), (40, 42, 149, 148), (58, 60, 158, 157), (14, 16, 136, 135), (32, 34, 145, 144), (50, 52, 154, 153), (6, 8, 132, 131), (24, 26, 141, 140), (42, 44, 150, 149), (60, 62, 159, 158), (16, 18, 137, 136), (34, 36, 146, 145), (52, 54, 155, 154), (8, 10, 133, 132), (26, 28, 142, 141), (44, 46, 151, 150), (0, 2, 129, 128), (62, 0, 128, 159), (18, 20, 138, 137), (36, 38, 147, 146), (54, 56, 156, 155), (10, 12, 134, 133), (28, 30, 143, 142), (46, 48, 152, 151), (2, 4, 130, 129), (20, 22, 139, 138), (38, 40, 148, 147), (56, 58, 157, 156), (160, 161, 162, 163, 164, 165, 166, 167, 168, 169, 170, 171, 172, 173, 174, 175, 176, 177, 178, 179, 180, 181, 182, 183, 184, 185, 186, 187, 188, 189, 190, 191), (138, 139, 171, 170), (152, 153, 185, 184), (139, 140, 172, 171), (153, 154, 186, 185), (140, 141, 173, 172), (154, 155, 187, 186), (141, 142, 174, 173), (128, 129, 161, 160), (155, 156, 188, 187), (142, 143, 175, 174), (129, 130, 162, 161), (156, 157, 189, 188), (143, 144, 176, 175), (130, 131, 163, 162), (157, 158, 190, 189), (144, 145, 177, 176), (131, 132, 164, 163), (158, 159, 191, 190), (145, 146, 178, 177), (132, 133, 165, 164), (159, 128, 160, 191), (146, 147, 179, 178), (133, 134, 166, 165), (147, 148, 180, 179), (134, 135, 167, 166), (148, 149, 181, 180), (135, 136, 168, 167), (149, 150, 182, 181), (136, 137, 169, 168), (150, 151, 183, 182), (137, 138, 170, 169)])
me_cylinder_002.use_remesh_preserve_volume = False
me_cylinder_002.use_remesh_preserve_attributes = False
me_cylinder_002.use_mirror_vertex_groups = False
me_cylinder_002.update()

# ---- objects
ob_cylinder_002 = bpy.data.objects.new('Cylinder.002', me_cylinder_001)
ob_cylinder = bpy.data.objects.new('Cylinder', me_cylinder)
ob_cube = bpy.data.objects.new('Cube', me_cube_003)
ob_lamp = bpy.data.objects.new('Lamp', light_lamp)
ob_camera = bpy.data.objects.new('Camera', cam_camera)
ob_cylinder_001 = bpy.data.objects.new('Cylinder.001', me_cylinder_002)

# ---- transforms, parenting, visibility, modifiers, constraints
ob_cylinder_002.location = (2.785, 1.74, 3.335)
ob_cylinder_002.scale = (0.6531, 0.6531, 0.07431)
ob_cylinder_002.lineart.crease_threshold = 0.0
ob_cylinder.location = (2.821, -0.8356, 1.638)
ob_cylinder.rotation_euler = (-0.0, 1.571, 0.0)
ob_cylinder.scale = (0.1835, 0.1835, 0.06886)
ob_cylinder.lineart.crease_threshold = 0.0
ob_cube.location = (1.959, -0.08837, 2.42)
ob_cube.rotation_euler = (1.571, -0.0, 0.0)
ob_cube.scale = (1.695, 1.0, 1.0)
ob_cube.lineart.crease_threshold = 0.0
ob_lamp.location = (4.076, 1.005, 5.904)
ob_lamp.rotation_euler = (0.6503, 0.05522, 1.866)
ob_lamp.lock_rotations_4d = False
ob_lamp.empty_display_type = 'ARROWS'
ob_lamp.color = (0.0, 0.0, 0.0, 0.0)
ob_lamp.lineart.crease_threshold = 0.0
ob_camera.location = (7.481, -6.508, 5.344)
ob_camera.rotation_euler = (1.109, 0.01082, 0.8149)
ob_camera.lock_rotations_4d = False
ob_camera.empty_display_type = 'ARROWS'
ob_camera.color = (0.0, 0.0, 0.0, 0.0)
ob_camera.display_type = 'WIRE'
ob_camera.lineart.crease_threshold = 0.0
ob_cylinder_001.location = (2.821, 0.62, 1.638)
ob_cylinder_001.rotation_euler = (-0.0, 1.571, 0.0)
ob_cylinder_001.scale = (0.1835, 0.1835, 0.06886)
ob_cylinder_001.lineart.crease_threshold = 0.0

# ---- collection membership
col_collection_1.objects.link(ob_cylinder_002)
col_collection_1.objects.link(ob_cylinder)
col_collection_1.objects.link(ob_cube)
col_collection_1.objects.link(ob_lamp)
col_collection_1.objects.link(ob_camera)
col_collection_1.objects.link(ob_cylinder_001)

# ---- scene / render settings (as saved in the file)
scene.camera = ob_camera
scene.frame_start = 1; scene.frame_end = 250; scene.frame_set(1)
scene.render.engine = 'BLENDER_EEVEE_NEXT'
scene.render.resolution_percentage = 50
scene.render.dither_intensity = 0.0
scene.cycles.use_denoising = False
scene.cycles.samples = 10
scene.cycles.sampling_pattern = 'TABULATED_SOBOL'
scene.cycles.light_sampling_threshold = 0.0
scene.cycles.use_adaptive_sampling = False
scene.cycles.use_light_tree = False
scene.cycles.blur_glossy = 0.0
scene.cycles.pixel_filter_type = 'GAUSSIAN'
scene.cycles.sample_clamp_indirect = 0.0
scene.view_settings.view_transform = 'Standard'
bpy.context.view_layer.update()
